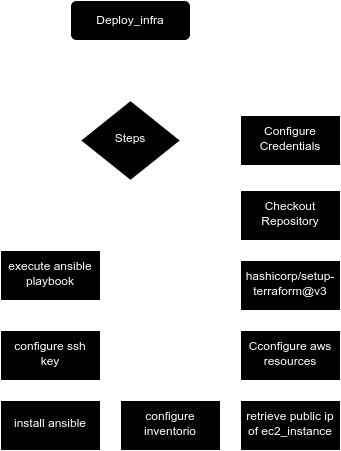

The diagram above was exported from draw.io. Its source (the exported page's mxGraphModel, read from the mxfile embedded in the PNG):
<mxGraphModel dx="814" dy="476" grid="1" gridSize="10" guides="1" tooltips="1" connect="1" arrows="1" fold="1" page="1" pageScale="1" pageWidth="827" pageHeight="1169" background="#000000" math="0" shadow="0">
  <root>
    <mxCell id="0" />
    <mxCell id="1" parent="0" />
    <mxCell id="2" value="" style="rounded=0;html=1;jettySize=auto;orthogonalLoop=1;fontSize=11;endArrow=block;endFill=0;endSize=8;strokeWidth=1;shadow=0;labelBackgroundColor=none;edgeStyle=orthogonalEdgeStyle;fillColor=#000000;fontColor=#FFFFFF;strokeColor=#FFFFFF;" edge="1" source="3" target="4" parent="1">
      <mxGeometry relative="1" as="geometry" />
    </mxCell>
    <mxCell id="3" value="Deploy_infra" style="rounded=1;whiteSpace=wrap;html=1;fontSize=12;glass=0;strokeWidth=1;shadow=0;fillColor=#000000;fontColor=#FFFFFF;strokeColor=#FFFFFF;" vertex="1" parent="1">
      <mxGeometry x="160" y="70" width="120" height="40" as="geometry" />
    </mxCell>
    <mxCell id="4" value="Steps" style="rhombus;whiteSpace=wrap;html=1;shadow=0;fontFamily=Helvetica;fontSize=12;align=center;strokeWidth=1;spacing=6;spacingTop=-4;fillColor=#000000;fontColor=#FFFFFF;strokeColor=#FFFFFF;" vertex="1" parent="1">
      <mxGeometry x="170" y="170" width="100" height="80" as="geometry" />
    </mxCell>
    <mxCell id="5" value="" style="edgeStyle=orthogonalEdgeStyle;rounded=0;orthogonalLoop=1;jettySize=auto;html=1;strokeColor=#FFFFFF;" edge="1" source="6" target="9" parent="1">
      <mxGeometry relative="1" as="geometry" />
    </mxCell>
    <mxCell id="6" value="Configure Credentials" style="rounded=0;whiteSpace=wrap;html=1;shadow=0;strokeColor=#FFFFFF;strokeWidth=1;align=center;verticalAlign=middle;spacingTop=-4;spacing=6;fontFamily=Helvetica;fontSize=12;fontColor=#FFFFFF;fillColor=#000000;" vertex="1" parent="1">
      <mxGeometry x="330" y="185" width="100" height="50" as="geometry" />
    </mxCell>
    <mxCell id="7" value="" style="endArrow=classic;html=1;rounded=0;exitX=1;exitY=0.5;exitDx=0;exitDy=0;entryX=0;entryY=0.5;entryDx=0;entryDy=0;strokeColor=#FFFFFF;" edge="1" source="4" target="6" parent="1">
      <mxGeometry width="50" height="50" relative="1" as="geometry">
        <mxPoint x="260" y="270" as="sourcePoint" />
        <mxPoint x="310" y="220" as="targetPoint" />
      </mxGeometry>
    </mxCell>
    <mxCell id="8" value="" style="edgeStyle=orthogonalEdgeStyle;rounded=0;orthogonalLoop=1;jettySize=auto;html=1;strokeColor=#FFFFFF;" edge="1" source="9" target="11" parent="1">
      <mxGeometry relative="1" as="geometry" />
    </mxCell>
    <mxCell id="9" value="Checkout Repository" style="rounded=0;whiteSpace=wrap;html=1;shadow=0;strokeColor=#FFFFFF;strokeWidth=1;align=center;verticalAlign=middle;spacingTop=-4;spacing=6;fontFamily=Helvetica;fontSize=12;fontColor=#FFFFFF;fillColor=#000000;" vertex="1" parent="1">
      <mxGeometry x="330" y="260" width="100" height="50" as="geometry" />
    </mxCell>
    <mxCell id="10" value="" style="edgeStyle=orthogonalEdgeStyle;rounded=0;orthogonalLoop=1;jettySize=auto;html=1;strokeColor=#FFFFFF;" edge="1" source="11" target="13" parent="1">
      <mxGeometry relative="1" as="geometry" />
    </mxCell>
    <mxCell id="11" value="hashicorp/setup-terraform@v3" style="rounded=0;whiteSpace=wrap;html=1;shadow=0;strokeColor=#FFFFFF;strokeWidth=1;align=center;verticalAlign=middle;spacingTop=-4;spacing=6;fontFamily=Helvetica;fontSize=12;fontColor=#FFFFFF;fillColor=#000000;" vertex="1" parent="1">
      <mxGeometry x="330" y="330" width="100" height="50" as="geometry" />
    </mxCell>
    <mxCell id="12" value="" style="edgeStyle=orthogonalEdgeStyle;rounded=0;orthogonalLoop=1;jettySize=auto;html=1;strokeColor=#FFFFFF;" edge="1" source="13" target="15" parent="1">
      <mxGeometry relative="1" as="geometry" />
    </mxCell>
    <mxCell id="13" value="Cconfigure aws resources" style="whiteSpace=wrap;html=1;fillColor=#000000;strokeColor=#FFFFFF;fontColor=#FFFFFF;rounded=0;shadow=0;strokeWidth=1;spacingTop=-4;spacing=6;" vertex="1" parent="1">
      <mxGeometry x="330" y="400" width="100" height="50" as="geometry" />
    </mxCell>
    <mxCell id="14" value="" style="edgeStyle=orthogonalEdgeStyle;rounded=0;orthogonalLoop=1;jettySize=auto;html=1;strokeColor=#FFFFFF;" edge="1" source="15" target="17" parent="1">
      <mxGeometry relative="1" as="geometry" />
    </mxCell>
    <mxCell id="15" value="retrieve public ip of ec2_instance" style="whiteSpace=wrap;html=1;fillColor=#000000;strokeColor=#FFFFFF;fontColor=#FFFFFF;rounded=0;shadow=0;strokeWidth=1;spacingTop=-4;spacing=6;" vertex="1" parent="1">
      <mxGeometry x="330" y="470" width="100" height="50" as="geometry" />
    </mxCell>
    <mxCell id="16" value="" style="edgeStyle=orthogonalEdgeStyle;rounded=0;orthogonalLoop=1;jettySize=auto;html=1;strokeColor=#FFFFFF;" edge="1" source="17" target="19" parent="1">
      <mxGeometry relative="1" as="geometry" />
    </mxCell>
    <mxCell id="17" value="configure inventorio" style="whiteSpace=wrap;html=1;fillColor=#000000;strokeColor=#FFFFFF;fontColor=#FFFFFF;rounded=0;shadow=0;strokeWidth=1;spacingTop=-4;spacing=6;" vertex="1" parent="1">
      <mxGeometry x="210" y="470" width="100" height="50" as="geometry" />
    </mxCell>
    <mxCell id="18" value="" style="edgeStyle=orthogonalEdgeStyle;rounded=0;orthogonalLoop=1;jettySize=auto;html=1;strokeColor=#FFFFFF;" edge="1" source="19" target="21" parent="1">
      <mxGeometry relative="1" as="geometry" />
    </mxCell>
    <mxCell id="19" value="install ansible" style="whiteSpace=wrap;html=1;fillColor=#000000;strokeColor=#FFFFFF;fontColor=#FFFFFF;rounded=0;shadow=0;strokeWidth=1;spacingTop=-4;spacing=6;" vertex="1" parent="1">
      <mxGeometry x="90" y="470" width="100" height="50" as="geometry" />
    </mxCell>
    <mxCell id="20" value="" style="edgeStyle=orthogonalEdgeStyle;rounded=0;orthogonalLoop=1;jettySize=auto;html=1;strokeColor=#FFFFFF;" edge="1" source="21" target="22" parent="1">
      <mxGeometry relative="1" as="geometry" />
    </mxCell>
    <mxCell id="21" value="configure ssh key" style="whiteSpace=wrap;html=1;fillColor=#000000;strokeColor=#FFFFFF;fontColor=#FFFFFF;rounded=0;shadow=0;strokeWidth=1;spacingTop=-4;spacing=6;" vertex="1" parent="1">
      <mxGeometry x="90" y="400" width="100" height="50" as="geometry" />
    </mxCell>
    <mxCell id="22" value="execute ansible playbook" style="whiteSpace=wrap;html=1;fillColor=#000000;strokeColor=#FFFFFF;fontColor=#FFFFFF;rounded=0;shadow=0;strokeWidth=1;spacingTop=-4;spacing=6;" vertex="1" parent="1">
      <mxGeometry x="90" y="320" width="100" height="50" as="geometry" />
    </mxCell>
  </root>
</mxGraphModel>